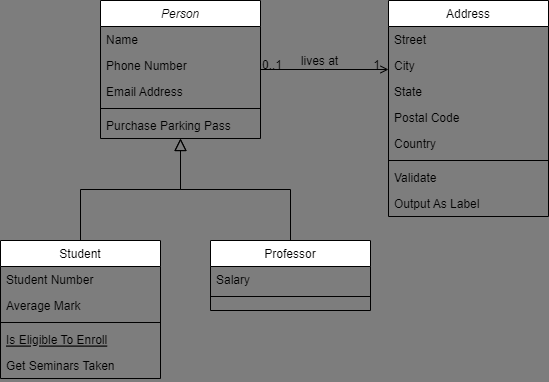

The diagram above was exported from draw.io. Its source (the exported page's mxGraphModel, read from the mxfile embedded in the PNG):
<mxGraphModel dx="1216" dy="779" grid="1" gridSize="10" guides="1" tooltips="1" connect="1" arrows="1" fold="1" page="1" pageScale="1" pageWidth="827" pageHeight="1169" background="#7D7D7D" math="0" shadow="0">
  <root>
    <mxCell id="WIyWlLk6GJQsqaUBKTNV-0" />
    <mxCell id="WIyWlLk6GJQsqaUBKTNV-1" parent="WIyWlLk6GJQsqaUBKTNV-0" />
    <mxCell id="zkfFHV4jXpPFQw0GAbJ--0" value="Person" style="swimlane;fontStyle=2;align=center;verticalAlign=top;childLayout=stackLayout;horizontal=1;startSize=26;horizontalStack=0;resizeParent=1;resizeLast=0;collapsible=1;marginBottom=0;rounded=0;shadow=0;strokeWidth=1;" parent="WIyWlLk6GJQsqaUBKTNV-1" vertex="1">
      <mxGeometry x="220" y="120" width="160" height="138" as="geometry">
        <mxRectangle x="230" y="140" width="160" height="26" as="alternateBounds" />
      </mxGeometry>
    </mxCell>
    <mxCell id="zkfFHV4jXpPFQw0GAbJ--1" value="Name" style="text;align=left;verticalAlign=top;spacingLeft=4;spacingRight=4;overflow=hidden;rotatable=0;points=[[0,0.5],[1,0.5]];portConstraint=eastwest;" parent="zkfFHV4jXpPFQw0GAbJ--0" vertex="1">
      <mxGeometry y="26" width="160" height="26" as="geometry" />
    </mxCell>
    <mxCell id="zkfFHV4jXpPFQw0GAbJ--2" value="Phone Number" style="text;align=left;verticalAlign=top;spacingLeft=4;spacingRight=4;overflow=hidden;rotatable=0;points=[[0,0.5],[1,0.5]];portConstraint=eastwest;rounded=0;shadow=0;html=0;" parent="zkfFHV4jXpPFQw0GAbJ--0" vertex="1">
      <mxGeometry y="52" width="160" height="26" as="geometry" />
    </mxCell>
    <mxCell id="zkfFHV4jXpPFQw0GAbJ--3" value="Email Address" style="text;align=left;verticalAlign=top;spacingLeft=4;spacingRight=4;overflow=hidden;rotatable=0;points=[[0,0.5],[1,0.5]];portConstraint=eastwest;rounded=0;shadow=0;html=0;" parent="zkfFHV4jXpPFQw0GAbJ--0" vertex="1">
      <mxGeometry y="78" width="160" height="26" as="geometry" />
    </mxCell>
    <mxCell id="zkfFHV4jXpPFQw0GAbJ--4" value="" style="line;html=1;strokeWidth=1;align=left;verticalAlign=middle;spacingTop=-1;spacingLeft=3;spacingRight=3;rotatable=0;labelPosition=right;points=[];portConstraint=eastwest;" parent="zkfFHV4jXpPFQw0GAbJ--0" vertex="1">
      <mxGeometry y="104" width="160" height="8" as="geometry" />
    </mxCell>
    <mxCell id="zkfFHV4jXpPFQw0GAbJ--5" value="Purchase Parking Pass" style="text;align=left;verticalAlign=top;spacingLeft=4;spacingRight=4;overflow=hidden;rotatable=0;points=[[0,0.5],[1,0.5]];portConstraint=eastwest;" parent="zkfFHV4jXpPFQw0GAbJ--0" vertex="1">
      <mxGeometry y="112" width="160" height="26" as="geometry" />
    </mxCell>
    <mxCell id="zkfFHV4jXpPFQw0GAbJ--6" value="Student" style="swimlane;fontStyle=0;align=center;verticalAlign=top;childLayout=stackLayout;horizontal=1;startSize=26;horizontalStack=0;resizeParent=1;resizeLast=0;collapsible=1;marginBottom=0;rounded=0;shadow=0;strokeWidth=1;" parent="WIyWlLk6GJQsqaUBKTNV-1" vertex="1">
      <mxGeometry x="120" y="360" width="160" height="138" as="geometry">
        <mxRectangle x="130" y="380" width="160" height="26" as="alternateBounds" />
      </mxGeometry>
    </mxCell>
    <mxCell id="zkfFHV4jXpPFQw0GAbJ--7" value="Student Number" style="text;align=left;verticalAlign=top;spacingLeft=4;spacingRight=4;overflow=hidden;rotatable=0;points=[[0,0.5],[1,0.5]];portConstraint=eastwest;" parent="zkfFHV4jXpPFQw0GAbJ--6" vertex="1">
      <mxGeometry y="26" width="160" height="26" as="geometry" />
    </mxCell>
    <mxCell id="zkfFHV4jXpPFQw0GAbJ--8" value="Average Mark" style="text;align=left;verticalAlign=top;spacingLeft=4;spacingRight=4;overflow=hidden;rotatable=0;points=[[0,0.5],[1,0.5]];portConstraint=eastwest;rounded=0;shadow=0;html=0;" parent="zkfFHV4jXpPFQw0GAbJ--6" vertex="1">
      <mxGeometry y="52" width="160" height="26" as="geometry" />
    </mxCell>
    <mxCell id="zkfFHV4jXpPFQw0GAbJ--9" value="" style="line;html=1;strokeWidth=1;align=left;verticalAlign=middle;spacingTop=-1;spacingLeft=3;spacingRight=3;rotatable=0;labelPosition=right;points=[];portConstraint=eastwest;" parent="zkfFHV4jXpPFQw0GAbJ--6" vertex="1">
      <mxGeometry y="78" width="160" height="8" as="geometry" />
    </mxCell>
    <mxCell id="zkfFHV4jXpPFQw0GAbJ--10" value="Is Eligible To Enroll" style="text;align=left;verticalAlign=top;spacingLeft=4;spacingRight=4;overflow=hidden;rotatable=0;points=[[0,0.5],[1,0.5]];portConstraint=eastwest;fontStyle=4" parent="zkfFHV4jXpPFQw0GAbJ--6" vertex="1">
      <mxGeometry y="86" width="160" height="26" as="geometry" />
    </mxCell>
    <mxCell id="zkfFHV4jXpPFQw0GAbJ--11" value="Get Seminars Taken" style="text;align=left;verticalAlign=top;spacingLeft=4;spacingRight=4;overflow=hidden;rotatable=0;points=[[0,0.5],[1,0.5]];portConstraint=eastwest;" parent="zkfFHV4jXpPFQw0GAbJ--6" vertex="1">
      <mxGeometry y="112" width="160" height="26" as="geometry" />
    </mxCell>
    <mxCell id="zkfFHV4jXpPFQw0GAbJ--12" value="" style="endArrow=block;endSize=10;endFill=0;shadow=0;strokeWidth=1;rounded=0;curved=0;edgeStyle=elbowEdgeStyle;elbow=vertical;" parent="WIyWlLk6GJQsqaUBKTNV-1" source="zkfFHV4jXpPFQw0GAbJ--6" target="zkfFHV4jXpPFQw0GAbJ--0" edge="1">
      <mxGeometry width="160" relative="1" as="geometry">
        <mxPoint x="200" y="203" as="sourcePoint" />
        <mxPoint x="200" y="203" as="targetPoint" />
      </mxGeometry>
    </mxCell>
    <mxCell id="zkfFHV4jXpPFQw0GAbJ--13" value="Professor" style="swimlane;fontStyle=0;align=center;verticalAlign=top;childLayout=stackLayout;horizontal=1;startSize=26;horizontalStack=0;resizeParent=1;resizeLast=0;collapsible=1;marginBottom=0;rounded=0;shadow=0;strokeWidth=1;" parent="WIyWlLk6GJQsqaUBKTNV-1" vertex="1">
      <mxGeometry x="330" y="360" width="160" height="70" as="geometry">
        <mxRectangle x="340" y="380" width="170" height="26" as="alternateBounds" />
      </mxGeometry>
    </mxCell>
    <mxCell id="zkfFHV4jXpPFQw0GAbJ--14" value="Salary" style="text;align=left;verticalAlign=top;spacingLeft=4;spacingRight=4;overflow=hidden;rotatable=0;points=[[0,0.5],[1,0.5]];portConstraint=eastwest;" parent="zkfFHV4jXpPFQw0GAbJ--13" vertex="1">
      <mxGeometry y="26" width="160" height="26" as="geometry" />
    </mxCell>
    <mxCell id="zkfFHV4jXpPFQw0GAbJ--15" value="" style="line;html=1;strokeWidth=1;align=left;verticalAlign=middle;spacingTop=-1;spacingLeft=3;spacingRight=3;rotatable=0;labelPosition=right;points=[];portConstraint=eastwest;" parent="zkfFHV4jXpPFQw0GAbJ--13" vertex="1">
      <mxGeometry y="52" width="160" height="8" as="geometry" />
    </mxCell>
    <mxCell id="zkfFHV4jXpPFQw0GAbJ--16" value="" style="endArrow=block;endSize=10;endFill=0;shadow=0;strokeWidth=1;rounded=0;curved=0;edgeStyle=elbowEdgeStyle;elbow=vertical;" parent="WIyWlLk6GJQsqaUBKTNV-1" source="zkfFHV4jXpPFQw0GAbJ--13" target="zkfFHV4jXpPFQw0GAbJ--0" edge="1">
      <mxGeometry width="160" relative="1" as="geometry">
        <mxPoint x="210" y="373" as="sourcePoint" />
        <mxPoint x="310" y="271" as="targetPoint" />
      </mxGeometry>
    </mxCell>
    <mxCell id="zkfFHV4jXpPFQw0GAbJ--17" value="Address" style="swimlane;fontStyle=0;align=center;verticalAlign=top;childLayout=stackLayout;horizontal=1;startSize=26;horizontalStack=0;resizeParent=1;resizeLast=0;collapsible=1;marginBottom=0;rounded=0;shadow=0;strokeWidth=1;" parent="WIyWlLk6GJQsqaUBKTNV-1" vertex="1">
      <mxGeometry x="508" y="120" width="160" height="216" as="geometry">
        <mxRectangle x="550" y="140" width="160" height="26" as="alternateBounds" />
      </mxGeometry>
    </mxCell>
    <mxCell id="zkfFHV4jXpPFQw0GAbJ--18" value="Street" style="text;align=left;verticalAlign=top;spacingLeft=4;spacingRight=4;overflow=hidden;rotatable=0;points=[[0,0.5],[1,0.5]];portConstraint=eastwest;" parent="zkfFHV4jXpPFQw0GAbJ--17" vertex="1">
      <mxGeometry y="26" width="160" height="26" as="geometry" />
    </mxCell>
    <mxCell id="zkfFHV4jXpPFQw0GAbJ--19" value="City" style="text;align=left;verticalAlign=top;spacingLeft=4;spacingRight=4;overflow=hidden;rotatable=0;points=[[0,0.5],[1,0.5]];portConstraint=eastwest;rounded=0;shadow=0;html=0;" parent="zkfFHV4jXpPFQw0GAbJ--17" vertex="1">
      <mxGeometry y="52" width="160" height="26" as="geometry" />
    </mxCell>
    <mxCell id="zkfFHV4jXpPFQw0GAbJ--20" value="State" style="text;align=left;verticalAlign=top;spacingLeft=4;spacingRight=4;overflow=hidden;rotatable=0;points=[[0,0.5],[1,0.5]];portConstraint=eastwest;rounded=0;shadow=0;html=0;" parent="zkfFHV4jXpPFQw0GAbJ--17" vertex="1">
      <mxGeometry y="78" width="160" height="26" as="geometry" />
    </mxCell>
    <mxCell id="zkfFHV4jXpPFQw0GAbJ--21" value="Postal Code" style="text;align=left;verticalAlign=top;spacingLeft=4;spacingRight=4;overflow=hidden;rotatable=0;points=[[0,0.5],[1,0.5]];portConstraint=eastwest;rounded=0;shadow=0;html=0;" parent="zkfFHV4jXpPFQw0GAbJ--17" vertex="1">
      <mxGeometry y="104" width="160" height="26" as="geometry" />
    </mxCell>
    <mxCell id="zkfFHV4jXpPFQw0GAbJ--22" value="Country" style="text;align=left;verticalAlign=top;spacingLeft=4;spacingRight=4;overflow=hidden;rotatable=0;points=[[0,0.5],[1,0.5]];portConstraint=eastwest;rounded=0;shadow=0;html=0;" parent="zkfFHV4jXpPFQw0GAbJ--17" vertex="1">
      <mxGeometry y="130" width="160" height="26" as="geometry" />
    </mxCell>
    <mxCell id="zkfFHV4jXpPFQw0GAbJ--23" value="" style="line;html=1;strokeWidth=1;align=left;verticalAlign=middle;spacingTop=-1;spacingLeft=3;spacingRight=3;rotatable=0;labelPosition=right;points=[];portConstraint=eastwest;" parent="zkfFHV4jXpPFQw0GAbJ--17" vertex="1">
      <mxGeometry y="156" width="160" height="8" as="geometry" />
    </mxCell>
    <mxCell id="zkfFHV4jXpPFQw0GAbJ--24" value="Validate" style="text;align=left;verticalAlign=top;spacingLeft=4;spacingRight=4;overflow=hidden;rotatable=0;points=[[0,0.5],[1,0.5]];portConstraint=eastwest;" parent="zkfFHV4jXpPFQw0GAbJ--17" vertex="1">
      <mxGeometry y="164" width="160" height="26" as="geometry" />
    </mxCell>
    <mxCell id="zkfFHV4jXpPFQw0GAbJ--25" value="Output As Label" style="text;align=left;verticalAlign=top;spacingLeft=4;spacingRight=4;overflow=hidden;rotatable=0;points=[[0,0.5],[1,0.5]];portConstraint=eastwest;" parent="zkfFHV4jXpPFQw0GAbJ--17" vertex="1">
      <mxGeometry y="190" width="160" height="26" as="geometry" />
    </mxCell>
    <mxCell id="zkfFHV4jXpPFQw0GAbJ--26" value="" style="endArrow=open;shadow=0;strokeWidth=1;rounded=0;curved=0;endFill=1;edgeStyle=elbowEdgeStyle;elbow=vertical;" parent="WIyWlLk6GJQsqaUBKTNV-1" source="zkfFHV4jXpPFQw0GAbJ--0" target="zkfFHV4jXpPFQw0GAbJ--17" edge="1">
      <mxGeometry x="0.5" y="41" relative="1" as="geometry">
        <mxPoint x="380" y="192" as="sourcePoint" />
        <mxPoint x="540" y="192" as="targetPoint" />
        <mxPoint x="-40" y="32" as="offset" />
      </mxGeometry>
    </mxCell>
    <mxCell id="zkfFHV4jXpPFQw0GAbJ--27" value="0..1" style="resizable=0;align=left;verticalAlign=bottom;labelBackgroundColor=none;fontSize=12;" parent="zkfFHV4jXpPFQw0GAbJ--26" connectable="0" vertex="1">
      <mxGeometry x="-1" relative="1" as="geometry">
        <mxPoint y="4" as="offset" />
      </mxGeometry>
    </mxCell>
    <mxCell id="zkfFHV4jXpPFQw0GAbJ--28" value="1" style="resizable=0;align=right;verticalAlign=bottom;labelBackgroundColor=none;fontSize=12;" parent="zkfFHV4jXpPFQw0GAbJ--26" connectable="0" vertex="1">
      <mxGeometry x="1" relative="1" as="geometry">
        <mxPoint x="-7" y="4" as="offset" />
      </mxGeometry>
    </mxCell>
    <mxCell id="zkfFHV4jXpPFQw0GAbJ--29" value="lives at" style="text;html=1;resizable=0;points=[];;align=center;verticalAlign=middle;labelBackgroundColor=none;rounded=0;shadow=0;strokeWidth=1;fontSize=12;" parent="zkfFHV4jXpPFQw0GAbJ--26" vertex="1" connectable="0">
      <mxGeometry x="0.5" y="49" relative="1" as="geometry">
        <mxPoint x="-38" y="40" as="offset" />
      </mxGeometry>
    </mxCell>
  </root>
</mxGraphModel>